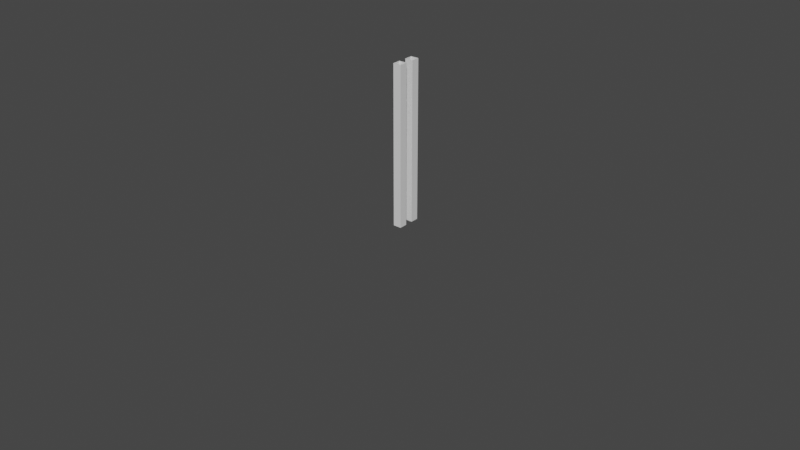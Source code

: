 # Source: Type_inside_Collection_Instance_01.blend  (saved by Blender 3.0.42; exported with 4.5.12 LTS)
import bpy
from mathutils import Matrix  # noqa: F401  (used for matrix-valued properties, if any)

bpy.ops.wm.read_factory_settings(use_empty=True)
scene = bpy.context.scene
scene.name = 'Scene'

# ---- collections
col_ifcproject_my_project = bpy.data.collections.new('IfcProject/My Project'); scene.collection.children.link(col_ifcproject_my_project)
col_ifcsite_my_site = bpy.data.collections.new('IfcSite/My Site'); col_ifcproject_my_project.children.link(col_ifcsite_my_site)
col_ifcbuilding_my_building = bpy.data.collections.new('IfcBuilding/My Building'); col_ifcsite_my_site.children.link(col_ifcbuilding_my_building)
col_ifcbuildingstorey_my_storey = bpy.data.collections.new('IfcBuildingStorey/My Storey'); col_ifcbuilding_my_building.children.link(col_ifcbuildingstorey_my_storey)
col_views = bpy.data.collections.new('Views'); col_ifcproject_my_project.children.link(col_views)
col_types = bpy.data.collections.new('Types'); col_ifcproject_my_project.children.link(col_types)
col_ifcopeningelements = bpy.data.collections.new('IfcOpeningElements'); col_ifcproject_my_project.children.link(col_ifcopeningelements)
col_structuralitems = bpy.data.collections.new('StructuralItems'); col_ifcproject_my_project.children.link(col_structuralitems)
col_members = bpy.data.collections.new('Members'); col_structuralitems.children.link(col_members)
col_connections = bpy.data.collections.new('Connections'); col_structuralitems.children.link(col_connections)
col_ifccolumn_column_coll = bpy.data.collections.new('IfcColumn/Column_coll')  # instanced only; not linked into the scene

# ---- materials (node trees are filled in below, after node groups)
mat_5x5x1_4 = bpy.data.materials.new('5x5x1/4')
mat_5x5x1_4.use_transparent_shadow = False

# ---- material node trees
mat_5x5x1_4.use_nodes = True; mat_5x5x1_4.node_tree.nodes.clear()
_N = mat_5x5x1_4.node_tree.nodes; _L = mat_5x5x1_4.node_tree.links
n0 = _N.new('ShaderNodeBsdfPrincipled'); n0.name = 'Principled BSDF'; n0.location = (10, 300)
n0.distribution = 'GGX'
n0.subsurface_method = 'RANDOM_WALK_SKIN'
n0.inputs[3].default_value = 1.45
n0.inputs[27].default_value = (0.0, 0.0, 0.0, 1.0)
n0.inputs[28].default_value = 1.0
n1 = _N.new('ShaderNodeOutputMaterial'); n1.name = 'Material Output'; n1.location = (300, 300)
_L.new(n0.outputs[0], n1.inputs[0])
n1.is_active_output = True

# ---- world
world_world = bpy.data.worlds.new('World'); scene.world = world_world
world_world.use_nodes = True; world_world.node_tree.nodes.clear()
_N = world_world.node_tree.nodes; _L = world_world.node_tree.links
n0 = _N.new('ShaderNodeOutputWorld'); n0.name = 'World Output'; n0.location = (300, 300)
n1 = _N.new('ShaderNodeBackground'); n1.name = 'Background'; n1.location = (10, 300)
n1.inputs[0].default_value = (0.05088, 0.05088, 0.05088, 1.0)
_L.new(n1.outputs[0], n0.inputs[0])
n0.is_active_output = True
world_world.color = (0.05088, 0.05088, 0.05088)
world_world.use_sun_shadow = False
world_world.sun_shadow_jitter_overblur = 0.0

# ---- meshes
me_20_117 = bpy.data.meshes.new('20/117')
me_20_117.from_pydata([(-0.0635, -0.0635, 0.0), (-0.0635, -0.0635, 2.477), (0.0635, -0.0635, 2.477), (0.0635, -0.0635, 0.0), (0.0635, 0.0635, 2.477), (0.0635, 0.0635, 0.0), (-0.0635, 0.0635, 2.477), (-0.0635, 0.0635, 0.0), (-0.05794, 0.05794, 0.0), (-0.05794, 0.05794, 2.477), (-0.05794, -0.05794, 2.477), (-0.05794, -0.05794, 0.0), (0.05794, 0.05794, 0.0), (0.05794, 0.05794, 2.477), (0.05794, -0.05794, 0.0), (0.05794, -0.05794, 2.477)], [], [(6, 4, 5, 7), (9, 10, 11, 8), (2, 1, 0, 3), (13, 9, 8, 12), (15, 13, 12, 14), (10, 15, 14, 11), (1, 6, 7, 0), (11, 14, 3), (0, 11, 3), (8, 11, 7), (11, 0, 7), (14, 12, 5), (3, 14, 5), (8, 7, 5), (12, 8, 5), (2, 15, 10), (2, 10, 1), (6, 10, 9), (6, 1, 10), (4, 13, 15), (4, 15, 2), (4, 6, 9), (4, 9, 13), (4, 2, 3, 5)])
me_20_117.materials.append(mat_5x5x1_4)
me_20_117.use_remesh_fix_poles = True
me_20_117.use_remesh_preserve_attributes = False
me_20_117.update()
me_gp_bbox_mesh = bpy.data.meshes.new('gp_bbox_mesh')
me_gp_bbox_mesh.from_pydata([(1.0, -1.0, 1.0), (1.0, 1.0, 1.0), (-1.0, 1.0, 1.0), (-1.0, -1.0, 1.0), (1.0, -1.0, -1.0), (1.0, 1.0, -1.0), (-1.0, 1.0, -1.0), (-1.0, -1.0, -1.0)], [], [])
me_gp_bbox_mesh.use_remesh_fix_poles = True
me_gp_bbox_mesh.use_remesh_preserve_attributes = False
me_gp_bbox_mesh.update()

# ---- objects
ob_ifcproject_my_project = bpy.data.objects.new('IfcProject/My Project', None)
ob_ifcsite_my_site = bpy.data.objects.new('IfcSite/My Site', None)
ob_ifcbuilding_my_building = bpy.data.objects.new('IfcBuilding/My Building', None)
ob_ifcbuildingstorey_my_storey = bpy.data.objects.new('IfcBuildingStorey/My Storey', None)
ob_gp_ifccolumn_column_001 = bpy.data.objects.new('gp_IfcColumn/Column.001', None)
ob_gp_ifccolumn_column = bpy.data.objects.new('gp_IfcColumn/Column', None)
ob_ifccolumntype_5x5x1_4 = bpy.data.objects.new('IfcColumnType/5x5x1/4', None)
ob_ifccolumn_column = bpy.data.objects.new('IfcColumn/Column', me_20_117)
ob_gp_bbox_object = bpy.data.objects.new('gp_bbox_object', me_gp_bbox_mesh)

# ---- transforms, parenting, visibility, modifiers, constraints
ob_ifcproject_my_project.location = (0.0, 0.0, 0.0)
ob_ifcsite_my_site.location = (0.0, 0.0, 0.0)
ob_ifcbuilding_my_building.location = (0.0, 0.0, 0.0)
ob_ifcbuildingstorey_my_storey.location = (0.0, 0.0, 0.0)
ob_gp_ifccolumn_column_001.location = (0.0, 0.254, 0.0)
ob_gp_ifccolumn_column_001.empty_display_size = 0.05
ob_gp_ifccolumn_column_001.color = (0.7, 0.35, 0.3863, 1.0)
ob_gp_ifccolumn_column_001.instance_type = 'COLLECTION'
ob_gp_ifccolumn_column.location = (0.0, 0.0, 0.0)
ob_gp_ifccolumn_column.empty_display_size = 0.05
ob_gp_ifccolumn_column.color = (0.7, 0.35, 0.3863, 1.0)
ob_gp_ifccolumn_column.instance_type = 'COLLECTION'
ob_ifccolumntype_5x5x1_4.location = (0.0, 0.0, 0.0)
ob_ifccolumn_column.location = (0.0, 0.0, 0.0)
ob_gp_bbox_object.location = (0.0, 0.0, 1.238)
ob_gp_bbox_object.scale = (0.0635, 0.0635, 1.238)
ob_gp_bbox_object.hide_render = True
ob_gp_bbox_object.display_type = 'WIRE'
ob_gp_bbox_object.display.show_shadows = False
ob_gp_ifccolumn_column_001.instance_collection = col_ifccolumn_column_coll
ob_gp_ifccolumn_column.instance_collection = col_ifccolumn_column_coll

# ---- collection membership
col_ifcproject_my_project.objects.link(ob_ifcproject_my_project)
col_ifcsite_my_site.objects.link(ob_ifcsite_my_site)
col_ifcbuilding_my_building.objects.link(ob_ifcbuilding_my_building)
col_ifcbuildingstorey_my_storey.objects.link(ob_ifcbuildingstorey_my_storey)
col_ifcbuildingstorey_my_storey.objects.link(ob_gp_ifccolumn_column_001)
col_ifcbuildingstorey_my_storey.objects.link(ob_gp_ifccolumn_column)
col_types.objects.link(ob_ifccolumntype_5x5x1_4)
col_ifccolumn_column_coll.objects.link(ob_ifccolumn_column)
col_ifccolumn_column_coll.objects.link(ob_gp_bbox_object)

# ---- scene / render settings (as saved in the file)
scene.frame_start = 1; scene.frame_end = 250; scene.frame_set(1)
scene.render.engine = 'BLENDER_EEVEE_NEXT'
scene.cycles.use_denoising = False
scene.cycles.sampling_pattern = 'TABULATED_SOBOL'
scene.cycles.use_light_tree = False
scene.view_settings.view_transform = 'Filmic'
bpy.context.view_layer.update()

# ---- added for rendering (the .blend has no active camera and no usable light): camera, sun
cam_auto = bpy.data.cameras.new('AutoCamera')
cam_auto.lens = 50.0
cam_auto.sensor_width = 36.0
cam_auto.clip_end = 1000.0
ob_auto_camera = bpy.data.objects.new('AutoCamera', cam_auto)
scene.collection.objects.link(ob_auto_camera)
ob_auto_camera.location = (9.25225, -11.1027, 7.4018)
ob_auto_camera.rotation_euler = (1.09748, -7.21219e-08, 0.694738)
scene.camera = ob_auto_camera
light_auto_sun = bpy.data.lights.new('AutoSun', 'SUN')
light_auto_sun.energy = 3.0
light_auto_sun.angle = 0.0523599
ob_auto_sun = bpy.data.objects.new('AutoSun', light_auto_sun)
scene.collection.objects.link(ob_auto_sun)
ob_auto_sun.rotation_euler = (0.872665, 0.174533, 0.523599)
bpy.context.view_layer.update()
